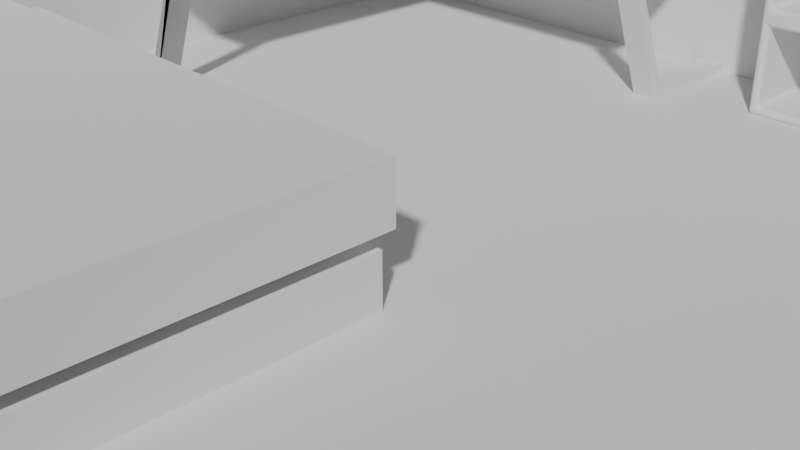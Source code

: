 # Source: emma_room.blend  (saved by Blender 4.0.36; exported with 4.5.12 LTS)
import bpy
from mathutils import Matrix  # noqa: F401  (used for matrix-valued properties, if any)

bpy.ops.wm.read_factory_settings(use_empty=True)
scene = bpy.context.scene
scene.name = 'Scene'

# ---- collections
col_collection = bpy.data.collections.new('Collection'); scene.collection.children.link(col_collection)

# ---- materials (node trees are filled in below, after node groups)
mat_neon = bpy.data.materials.new('neon')
mat_neon.use_transparent_shadow = False
mat_neon.diffuse_color = (0.8015, 0.7379, 0.7191, 1.0)

# ---- material node trees
mat_neon.use_nodes = True; mat_neon.node_tree.nodes.clear()
_N = mat_neon.node_tree.nodes; _L = mat_neon.node_tree.links
n0 = _N.new('ShaderNodeOutputMaterial'); n0.name = 'Material Output'; n0.location = (601, 246)
n1 = _N.new('ShaderNodeBsdfPrincipled'); n1.name = 'Principled BSDF'; n1.location = (-53, 242)
n1.inputs[0].default_value = (1.0, 0.07818, 0.3371, 1.0)
n1.inputs[3].default_value = 1.45
n2 = _N.new('ShaderNodeValToRGB'); n2.name = 'Color Ramp'; n2.location = (-462, 61)
while len(n2.color_ramp.elements) > 1: n2.color_ramp.elements.remove(n2.color_ramp.elements[-1])
n2.color_ramp.elements[0].position = 0.0; n2.color_ramp.elements[0].color = (5.0, 5.0, 5.0, 1.0)
_e = n2.color_ramp.elements.new(0.3727); _e.color = (0.0, 0.0, 0.0, 1.0)
n3 = _N.new('ShaderNodeLayerWeight'); n3.name = 'Layer Weight'; n3.location = (-761, 181)
n4 = _N.new('ShaderNodeValToRGB'); n4.name = 'Color Ramp.001'; n4.location = (-448, 305)
while len(n4.color_ramp.elements) > 1: n4.color_ramp.elements.remove(n4.color_ramp.elements[-1])
n4.color_ramp.elements[0].position = 0.0; n4.color_ramp.elements[0].color = (1.0, 0.3419, 0.5183, 1.0)
_e = n4.color_ramp.elements.new(0.4); _e.color = (5.0, 0.1156, 1.718, 1.0)
_L.new(n3.outputs[1], n2.inputs[0])
_L.new(n2.outputs[0], n1.inputs[28])
_L.new(n3.outputs[1], n4.inputs[0])
_L.new(n4.outputs[0], n1.inputs[27])
_L.new(n1.outputs[0], n0.inputs[0])
n0.is_active_output = True

# ---- world
world_world = bpy.data.worlds.new('World'); scene.world = world_world
world_world.use_nodes = True; world_world.node_tree.nodes.clear()
_N = world_world.node_tree.nodes; _L = world_world.node_tree.links
n0 = _N.new('ShaderNodeOutputWorld'); n0.name = 'World Output'; n0.location = (300, 300)
n1 = _N.new('ShaderNodeBackground'); n1.name = 'Background'; n1.location = (10, 300)
n1.inputs[0].default_value = (0.05088, 0.05088, 0.05088, 1.0)
_L.new(n1.outputs[0], n0.inputs[0])
n0.is_active_output = True
world_world.color = (0.05088, 0.05088, 0.05088)
world_world.use_sun_shadow = False
world_world.sun_shadow_jitter_overblur = 0.0

# ---- cameras
cam_camera = bpy.data.cameras.new('Camera')
cam_camera.clip_end = 100.0
cam_camera.ortho_scale = 7.314

# ---- meshes
me_cube_002 = bpy.data.meshes.new('Cube.002')
me_cube_002.from_pydata([(-1.0, -1.124, -1.0), (-1.0, -1.124, 1.0), (-1.0, 1.0, -1.0), (-1.0, 1.0, 1.0), (1.537, -1.124, -1.0), (1.537, 1.0, -1.0), (1.537, 1.0, 1.0)], [], [(0, 1, 3, 2), (2, 3, 6, 5), (2, 5, 4, 0)])
_uv = me_cube_002.uv_layers.new(name='UVMap')
_uv.uv.foreach_set('vector', [0.375, 0.0, 0.625, 0.0, 0.625, 0.25, 0.375, 0.25, 0.375, 0.25, 0.625, 0.25, 0.625, 0.5, 0.375, 0.5, 0.125, 0.5, 0.375, 0.5, 0.375, 0.75, 0.125, 0.75])
me_cube_002.update()
me_cube_003 = bpy.data.meshes.new('Cube.003')
me_cube_003.from_pydata([(-1.0, -1.0, 0.7527), (-1.0, -1.0, 1.0), (-1.0, 1.0, 0.7527), (-1.0, 1.0, 1.0), (1.0, -1.0, 0.7527), (1.0, -1.0, 1.0), (1.0, 1.0, 0.7527), (1.0, 1.0, 1.0), (4.091, 1.0, 1.0), (4.091, 1.0, 0.7527), (4.091, -1.0, 0.7527), (4.091, -1.0, 1.0), (-1.0, -1.0, 0.7527), (-1.0, -1.0, 1.0), (1.0, -1.0, 0.7527), (1.0, -1.0, 1.0), (-1.0, -4.04, 0.7527), (-1.0, -4.04, 1.0), (1.0, -4.04, 1.0), (1.0, -4.04, 0.7527), (-1.0, -4.04, 0.7527), (1.0, -4.04, 0.7527), (1.0, -4.04, 1.0), (-1.0, -4.04, 1.0)], [], [(0, 1, 3, 2), (2, 3, 7, 6), (7, 5, 11, 8), (1, 0, 16, 17), (2, 6, 4, 0), (7, 3, 1, 5), (9, 8, 11, 10), (6, 7, 8, 9), (5, 4, 10, 11), (4, 6, 9, 10), (1, 13, 23, 17), (4, 14, 21, 19), (19, 18, 17, 16), (18, 17, 23, 22), (16, 19, 21, 20), (13, 15, 22, 23), (12, 0, 16, 20), (15, 5, 18, 22), (4, 5, 18, 19), (14, 12, 20, 21)])
_uv = me_cube_003.uv_layers.new(name='UVMap')
_uv.uv.foreach_set('vector', [0.375, 0.0, 0.625, 0.0, 0.625, 0.25, 0.375, 0.25, 0.375, 0.25, 0.625, 0.25, 0.625, 0.5, 0.375, 0.5, 0.625, 0.5, 0.625, 0.75, 0.625, 0.75, 0.625, 0.5, 0.625, 0.0, 0.375, 0.0, 0.375, 0.0, 0.625, 0.0, 0.125, 0.5, 0.375, 0.5, 0.375, 0.75, 0.125, 0.75, 0.625, 0.5, 0.875, 0.5, 0.875, 0.75, 0.625, 0.75, 0.375, 0.5, 0.625, 0.5, 0.625, 0.75, 0.375, 0.75, 0.375, 0.5, 0.625, 0.5, 0.625, 0.5, 0.375, 0.5, 0.625, 0.75, 0.375, 0.75, 0.375, 0.75, 0.625, 0.75, 0.375, 0.75, 0.375, 0.5, 0.375, 0.5, 0.375, 0.75, 0.0, 0.0, 0.0, 0.0, 0.0, 0.0, 0.0, 0.0, 0.0, 0.0, 0.0, 0.0, 0.0, 0.0, 0.0, 0.0, 0.375, 0.75, 0.625, 0.75, 0.625, 1.0, 0.375, 1.0, 0.625, 0.75, 0.625, 1.0, 0.625, 1.0, 0.625, 0.75, 0.375, 1.0, 0.375, 0.75, 0.375, 0.75, 0.375, 1.0, 0.0, 0.0, 0.0, 0.0, 0.0, 0.0, 0.0, 0.0, 0.0, 0.0, 0.0, 0.0, 0.0, 0.0, 0.0, 0.0, 0.0, 0.0, 0.0, 0.0, 0.0, 0.0, 0.0, 0.0, 0.375, 0.75, 0.625, 0.75, 0.625, 0.75, 0.375, 0.75, 0.0, 0.0, 0.0, 0.0, 0.0, 0.0, 0.0, 0.0])
me_cube_003.update()
me_cube_004 = bpy.data.meshes.new('Cube.004')
me_cube_004.from_pydata([(-2.741, -1.077, -0.9522), (-2.076, -1.076, 0.6507), (-2.741, -0.811, -0.9522), (-2.076, -0.8106, 0.6507), (-2.653, -1.076, -1.054), (-1.971, -1.076, 0.6499), (-2.653, -0.8106, -1.054), (-1.971, -0.8106, 0.6499), (-3.967, -1.076, -1.055), (-3.967, -0.8106, -1.055), (-3.966, -1.076, -0.9498), (-3.966, -0.8106, -0.9498), (-1.971, -1.076, 0.7308), (-1.971, -0.8106, 0.7308), (-2.075, -0.8106, 0.7316), (-2.075, -1.076, 0.7316), (-1.971, -0.8106, 0.6499), (-2.653, -0.8106, -1.054), (-1.971, -1.076, 0.6499), (-2.653, -1.076, -1.054), (-2.076, -0.8106, 0.6507), (-2.741, -0.811, -0.9522), (-2.076, -1.076, 0.6507), (-2.741, -1.077, -0.9522), (-2.075, -1.076, 0.7316), (-2.075, -0.8106, 0.7316), (-1.971, -0.8106, 0.7308), (-1.971, -1.076, 0.7308), (-3.966, -0.8106, -0.9498), (-3.966, -1.076, -0.9498), (-3.967, -0.8106, -1.055), (-3.967, -1.076, -1.055), (0.8566, 3.961, -1.055), (1.122, 3.961, -1.055), (0.8566, 3.959, -0.9498), (1.122, 3.959, -0.9498), (0.8566, 1.964, 0.7308), (1.122, 1.964, 0.7308), (1.122, 2.069, 0.7316), (0.8566, 2.069, 0.7316), (1.122, 1.965, 0.6499), (1.122, 2.646, -1.054), (0.8566, 1.965, 0.6499), (0.8566, 2.646, -1.054), (1.122, 2.07, 0.6507), (1.122, 2.735, -0.9522), (0.8566, 2.07, 0.6507), (0.8561, 2.735, -0.9522)], [], [(0, 1, 3, 2), (2, 3, 7, 6), (6, 7, 5, 4), (4, 5, 1, 0), (2, 6, 30, 28), (3, 1, 24, 25), (11, 9, 8, 10), (22, 18, 12, 15), (13, 14, 15, 12), (18, 16, 13, 12), (23, 21, 11, 10), (16, 20, 14, 13), (21, 17, 9, 11), (21, 20, 16, 17), (23, 22, 20, 21), (19, 18, 22, 23), (20, 22, 15, 14), (17, 16, 18, 19), (26, 25, 24, 27), (1, 5, 27, 24), (7, 3, 25, 26), (5, 7, 26, 27), (28, 30, 31, 29), (0, 2, 28, 29), (6, 4, 31, 30), (4, 0, 29, 31), (17, 19, 8, 9), (19, 23, 10, 8), (35, 33, 32, 34), (46, 42, 36, 39), (37, 38, 39, 36), (42, 40, 37, 36), (47, 45, 35, 34), (40, 44, 38, 37), (45, 41, 33, 35), (45, 44, 40, 41), (47, 46, 44, 45), (43, 42, 46, 47), (44, 46, 39, 38), (41, 40, 42, 43), (41, 43, 32, 33), (43, 47, 34, 32)])
_uv = me_cube_004.uv_layers.new(name='UVMap')
_uv.uv.foreach_set('vector', [0.375, 0.0, 0.625, 0.0, 0.625, 0.25, 0.375, 0.25, 0.375, 0.25, 0.625, 0.25, 0.625, 0.5, 0.375, 0.5, 0.375, 0.5, 0.625, 0.5, 0.625, 0.75, 0.375, 0.75, 0.375, 0.75, 0.625, 0.75, 0.625, 1.0, 0.375, 1.0, 0.375, 0.25, 0.375, 0.5, 0.375, 0.5, 0.375, 0.25, 0.625, 0.25, 0.625, 0.0, 0.625, 0.0, 0.625, 0.25, 0.125, 0.5, 0.375, 0.5, 0.375, 0.75, 0.125, 0.75, 0.625, 1.0, 0.625, 0.75, 0.625, 0.75, 0.625, 1.0, 0.625, 0.5, 0.875, 0.5, 0.875, 0.75, 0.625, 0.75, 0.625, 0.75, 0.625, 0.5, 0.625, 0.5, 0.625, 0.75, 0.375, 0.0, 0.375, 0.25, 0.375, 0.25, 0.375, 0.0, 0.625, 0.5, 0.625, 0.25, 0.625, 0.25, 0.625, 0.5, 0.375, 0.25, 0.375, 0.5, 0.375, 0.5, 0.375, 0.25, 0.375, 0.25, 0.625, 0.25, 0.625, 0.5, 0.375, 0.5, 0.375, 0.0, 0.625, 0.0, 0.625, 0.25, 0.375, 0.25, 0.375, 0.75, 0.625, 0.75, 0.625, 1.0, 0.375, 1.0, 0.625, 0.25, 0.625, 0.0, 0.625, 0.0, 0.625, 0.25, 0.375, 0.5, 0.625, 0.5, 0.625, 0.75, 0.375, 0.75, 0.625, 0.5, 0.875, 0.5, 0.875, 0.75, 0.625, 0.75, 0.625, 1.0, 0.625, 0.75, 0.625, 0.75, 0.625, 1.0, 0.625, 0.5, 0.625, 0.25, 0.625, 0.25, 0.625, 0.5, 0.625, 0.75, 0.625, 0.5, 0.625, 0.5, 0.625, 0.75, 0.125, 0.5, 0.375, 0.5, 0.375, 0.75, 0.125, 0.75, 0.375, 0.0, 0.375, 0.25, 0.375, 0.25, 0.375, 0.0, 0.375, 0.5, 0.375, 0.75, 0.375, 0.75, 0.375, 0.5, 0.375, 0.75, 0.375, 1.0, 0.375, 1.0, 0.375, 0.75, 0.375, 0.5, 0.375, 0.75, 0.375, 0.75, 0.375, 0.5, 0.375, 0.75, 0.375, 1.0, 0.375, 1.0, 0.375, 0.75, 0.125, 0.5, 0.375, 0.5, 0.375, 0.75, 0.125, 0.75, 0.625, 1.0, 0.625, 0.75, 0.625, 0.75, 0.625, 1.0, 0.625, 0.5, 0.875, 0.5, 0.875, 0.75, 0.625, 0.75, 0.625, 0.75, 0.625, 0.5, 0.625, 0.5, 0.625, 0.75, 0.375, 0.0, 0.375, 0.25, 0.375, 0.25, 0.375, 0.0, 0.625, 0.5, 0.625, 0.25, 0.625, 0.25, 0.625, 0.5, 0.375, 0.25, 0.375, 0.5, 0.375, 0.5, 0.375, 0.25, 0.375, 0.25, 0.625, 0.25, 0.625, 0.5, 0.375, 0.5, 0.375, 0.0, 0.625, 0.0, 0.625, 0.25, 0.375, 0.25, 0.375, 0.75, 0.625, 0.75, 0.625, 1.0, 0.375, 1.0, 0.625, 0.25, 0.625, 0.0, 0.625, 0.0, 0.625, 0.25, 0.375, 0.5, 0.625, 0.5, 0.625, 0.75, 0.375, 0.75, 0.375, 0.5, 0.375, 0.75, 0.375, 0.75, 0.375, 0.5, 0.375, 0.75, 0.375, 1.0, 0.375, 1.0, 0.375, 0.75])
me_cube_004.update()
me_cube = bpy.data.meshes.new('Cube')
me_cube.from_pydata([(-2.851, 0.03302, -1.0), (-2.851, 0.03302, 5.102), (-2.851, 1.0, -1.0), (-2.851, 1.0, 5.102), (1.713, 0.03302, -1.0), (1.713, 0.03302, 5.102), (1.713, 1.0, -1.0), (1.713, 1.0, 5.102), (-2.851, 0.03302, 0.01696), (-2.851, 0.03302, 1.034), (-2.851, 0.03302, 2.051), (-2.851, 0.03302, 3.068), (-2.851, 0.03302, 4.085), (-2.851, 1.0, 4.085), (-2.851, 1.0, 3.068), (-2.851, 1.0, 2.051), (-2.851, 1.0, 1.034), (-2.851, 1.0, 0.01696), (1.713, 1.0, 4.085), (1.713, 1.0, 3.068), (1.713, 1.0, 2.051), (1.713, 1.0, 1.034), (1.713, 1.0, 0.01696), (1.713, 0.03302, 4.085), (1.713, 0.03302, 3.068), (1.713, 0.03302, 2.051), (1.713, 0.03302, 1.034), (1.713, 0.03302, 0.01696), (1.622, 0.03302, 4.176), (1.622, 0.03302, 5.01), (-2.759, 0.03302, 5.01), (-2.759, 0.03302, 4.176), (1.622, 0.03302, -0.9084), (1.622, 0.03302, -0.07465), (-2.759, 0.03302, -0.07465), (-2.759, 0.03302, -0.9084), (1.622, 0.03302, 0.1086), (1.622, 0.03302, 0.9423), (-2.759, 0.03302, 0.9423), (-2.759, 0.03302, 0.1086), (1.622, 0.03302, 1.126), (1.622, 0.03302, 1.959), (-2.759, 0.03302, 1.959), (-2.759, 0.03302, 1.126), (1.622, 0.03302, 2.142), (1.622, 0.03302, 2.976), (-2.759, 0.03302, 2.976), (-2.759, 0.03302, 2.142), (1.622, 0.03302, 3.159), (1.622, 0.03302, 3.993), (-2.759, 0.03302, 3.993), (-2.759, 0.03302, 3.159), (1.622, 0.9337, 5.01), (1.622, 0.9337, 4.176), (-2.759, 0.9337, 4.176), (-2.759, 0.9337, 5.01), (1.622, 0.9337, -0.07465), (1.622, 0.9337, -0.9084), (-2.759, 0.9337, -0.9084), (-2.759, 0.9337, -0.07465), (1.622, 0.9337, 0.9423), (1.622, 0.9337, 0.1086), (-2.759, 0.9337, 0.1086), (-2.759, 0.9337, 0.9423), (1.622, 0.9337, 1.959), (1.622, 0.9337, 1.126), (-2.759, 0.9337, 1.126), (-2.759, 0.9337, 1.959), (1.622, 0.9337, 2.976), (1.622, 0.9337, 2.142), (-2.759, 0.9337, 2.142), (-2.759, 0.9337, 2.976), (1.622, 0.9337, 3.993), (1.622, 0.9337, 3.159), (-2.759, 0.9337, 3.159), (-2.759, 0.9337, 3.993)], [], [(12, 1, 3, 13), (13, 3, 7, 18), (18, 7, 5, 23), (28, 29, 52, 53), (2, 6, 4, 0), (7, 3, 1, 5), (50, 51, 74, 75), (46, 47, 70, 71), (49, 50, 75, 72), (42, 43, 66, 67), (45, 46, 71, 68), (6, 22, 27, 4), (22, 21, 26, 27), (21, 20, 25, 26), (20, 19, 24, 25), (19, 18, 23, 24), (2, 17, 22, 6), (17, 16, 21, 22), (16, 15, 20, 21), (15, 14, 19, 20), (14, 13, 18, 19), (0, 8, 17, 2), (8, 9, 16, 17), (9, 10, 15, 16), (10, 11, 14, 15), (11, 12, 13, 14), (23, 5, 29, 28), (5, 1, 30, 29), (1, 12, 31, 30), (12, 23, 28, 31), (4, 27, 33, 32), (27, 8, 34, 33), (8, 0, 35, 34), (0, 4, 32, 35), (27, 26, 37, 36), (26, 9, 38, 37), (9, 8, 39, 38), (8, 27, 36, 39), (26, 25, 41, 40), (25, 10, 42, 41), (10, 9, 43, 42), (9, 26, 40, 43), (25, 24, 45, 44), (24, 11, 46, 45), (11, 10, 47, 46), (10, 25, 44, 47), (24, 23, 49, 48), (23, 12, 50, 49), (12, 11, 51, 50), (11, 24, 48, 51), (53, 52, 55, 54), (57, 56, 59, 58), (61, 60, 63, 62), (65, 64, 67, 66), (69, 68, 71, 70), (73, 72, 75, 74), (32, 33, 56, 57), (31, 28, 53, 54), (36, 37, 60, 61), (35, 32, 57, 58), (40, 41, 64, 65), (29, 30, 55, 52), (39, 36, 61, 62), (44, 45, 68, 69), (33, 34, 59, 56), (43, 40, 65, 66), (48, 49, 72, 73), (30, 31, 54, 55), (37, 38, 63, 60), (47, 44, 69, 70), (34, 35, 58, 59), (41, 42, 67, 64), (51, 48, 73, 74), (38, 39, 62, 63)])
_uv = me_cube.uv_layers.new(name='UVMap')
_uv.uv.foreach_set('vector', [0.5833, 0.0, 0.625, 0.0, 0.625, 0.25, 0.5833, 0.25, 0.5833, 0.25, 0.625, 0.25, 0.625, 0.5, 0.5833, 0.5, 0.5833, 0.5, 0.625, 0.5, 0.625, 0.75, 0.5833, 0.75, 0.5871, 0.755, 0.6212, 0.755, 0.6212, 0.755, 0.5871, 0.755, 0.125, 0.5, 0.375, 0.5, 0.375, 0.75, 0.125, 0.75, 0.625, 0.5, 0.875, 0.5, 0.875, 0.75, 0.625, 0.75, 0.5796, 0.995, 0.5454, 0.995, 0.5454, 0.995, 0.5796, 0.995, 0.5379, 0.995, 0.5038, 0.995, 0.5038, 0.995, 0.5379, 0.995, 0.5796, 0.755, 0.5796, 0.995, 0.5796, 0.995, 0.5796, 0.755, 0.4962, 0.995, 0.4621, 0.995, 0.4621, 0.995, 0.4962, 0.995, 0.5379, 0.755, 0.5379, 0.995, 0.5379, 0.995, 0.5379, 0.755, 0.375, 0.5, 0.4167, 0.5, 0.4167, 0.75, 0.375, 0.75, 0.4167, 0.5, 0.4583, 0.5, 0.4583, 0.75, 0.4167, 0.75, 0.4583, 0.5, 0.5, 0.5, 0.5, 0.75, 0.4583, 0.75, 0.5, 0.5, 0.5417, 0.5, 0.5417, 0.75, 0.5, 0.75, 0.5417, 0.5, 0.5833, 0.5, 0.5833, 0.75, 0.5417, 0.75, 0.375, 0.25, 0.4167, 0.25, 0.4167, 0.5, 0.375, 0.5, 0.4167, 0.25, 0.4583, 0.25, 0.4583, 0.5, 0.4167, 0.5, 0.4583, 0.25, 0.5, 0.25, 0.5, 0.5, 0.4583, 0.5, 0.5, 0.25, 0.5417, 0.25, 0.5417, 0.5, 0.5, 0.5, 0.5417, 0.25, 0.5833, 0.25, 0.5833, 0.5, 0.5417, 0.5, 0.375, 0.0, 0.4167, 0.0, 0.4167, 0.25, 0.375, 0.25, 0.4167, 0.0, 0.4583, 0.0, 0.4583, 0.25, 0.4167, 0.25, 0.4583, 0.0, 0.5, 0.0, 0.5, 0.25, 0.4583, 0.25, 0.5, 0.0, 0.5417, 0.0, 0.5417, 0.25, 0.5, 0.25, 0.5417, 0.0, 0.5833, 0.0, 0.5833, 0.25, 0.5417, 0.25, 0.5833, 0.75, 0.625, 0.75, 0.6212, 0.755, 0.5871, 0.755, 0.625, 0.75, 0.625, 1.0, 0.6212, 0.995, 0.6212, 0.755, 0.625, 1.0, 0.5833, 1.0, 0.5871, 0.995, 0.6212, 0.995, 0.5833, 1.0, 0.5833, 0.75, 0.5871, 0.755, 0.5871, 0.995, 0.375, 0.75, 0.4167, 0.75, 0.4129, 0.755, 0.3788, 0.755, 0.4167, 0.75, 0.4167, 1.0, 0.4129, 0.995, 0.4129, 0.755, 0.4167, 1.0, 0.375, 1.0, 0.3788, 0.995, 0.4129, 0.995, 0.375, 1.0, 0.375, 0.75, 0.3788, 0.755, 0.3788, 0.995, 0.4167, 0.75, 0.4583, 0.75, 0.4546, 0.755, 0.4204, 0.755, 0.4583, 0.75, 0.4583, 1.0, 0.4546, 0.995, 0.4546, 0.755, 0.4583, 1.0, 0.4167, 1.0, 0.4204, 0.995, 0.4546, 0.995, 0.4167, 1.0, 0.4167, 0.75, 0.4204, 0.755, 0.4204, 0.995, 0.4583, 0.75, 0.5, 0.75, 0.4962, 0.755, 0.4621, 0.755, 0.5, 0.75, 0.5, 1.0, 0.4962, 0.995, 0.4962, 0.755, 0.5, 1.0, 0.4583, 1.0, 0.4621, 0.995, 0.4962, 0.995, 0.4583, 1.0, 0.4583, 0.75, 0.4621, 0.755, 0.4621, 0.995, 0.5, 0.75, 0.5417, 0.75, 0.5379, 0.755, 0.5038, 0.755, 0.5417, 0.75, 0.5417, 1.0, 0.5379, 0.995, 0.5379, 0.755, 0.5417, 1.0, 0.5, 1.0, 0.5038, 0.995, 0.5379, 0.995, 0.5, 1.0, 0.5, 0.75, 0.5038, 0.755, 0.5038, 0.995, 0.5417, 0.75, 0.5833, 0.75, 0.5796, 0.755, 0.5454, 0.755, 0.5833, 0.75, 0.5833, 1.0, 0.5796, 0.995, 0.5796, 0.755, 0.5833, 1.0, 0.5417, 1.0, 0.5454, 0.995, 0.5796, 0.995, 0.5417, 1.0, 0.5417, 0.75, 0.5454, 0.755, 0.5454, 0.995, 0.5871, 0.755, 0.6212, 0.755, 0.6212, 0.995, 0.5871, 0.995, 0.3788, 0.755, 0.4129, 0.755, 0.4129, 0.995, 0.3788, 0.995, 0.4204, 0.755, 0.4546, 0.755, 0.4546, 0.995, 0.4204, 0.995, 0.4621, 0.755, 0.4962, 0.755, 0.4962, 0.995, 0.4621, 0.995, 0.5038, 0.755, 0.5379, 0.755, 0.5379, 0.995, 0.5038, 0.995, 0.5454, 0.755, 0.5796, 0.755, 0.5796, 0.995, 0.5454, 0.995, 0.3788, 0.755, 0.4129, 0.755, 0.4129, 0.755, 0.3788, 0.755, 0.5871, 0.995, 0.5871, 0.755, 0.5871, 0.755, 0.5871, 0.995, 0.4204, 0.755, 0.4546, 0.755, 0.4546, 0.755, 0.4204, 0.755, 0.3788, 0.995, 0.3788, 0.755, 0.3788, 0.755, 0.3788, 0.995, 0.4621, 0.755, 0.4962, 0.755, 0.4962, 0.755, 0.4621, 0.755, 0.6212, 0.755, 0.6212, 0.995, 0.6212, 0.995, 0.6212, 0.755, 0.4204, 0.995, 0.4204, 0.755, 0.4204, 0.755, 0.4204, 0.995, 0.5038, 0.755, 0.5379, 0.755, 0.5379, 0.755, 0.5038, 0.755, 0.4129, 0.755, 0.4129, 0.995, 0.4129, 0.995, 0.4129, 0.755, 0.4621, 0.995, 0.4621, 0.755, 0.4621, 0.755, 0.4621, 0.995, 0.5454, 0.755, 0.5796, 0.755, 0.5796, 0.755, 0.5454, 0.755, 0.6212, 0.995, 0.5871, 0.995, 0.5871, 0.995, 0.6212, 0.995, 0.4546, 0.755, 0.4546, 0.995, 0.4546, 0.995, 0.4546, 0.755, 0.5038, 0.995, 0.5038, 0.755, 0.5038, 0.755, 0.5038, 0.995, 0.4129, 0.995, 0.3788, 0.995, 0.3788, 0.995, 0.4129, 0.995, 0.4962, 0.755, 0.4962, 0.995, 0.4962, 0.995, 0.4962, 0.755, 0.5454, 0.995, 0.5454, 0.755, 0.5454, 0.755, 0.5454, 0.995, 0.4546, 0.995, 0.4204, 0.995, 0.4204, 0.995, 0.4546, 0.995])
me_cube.update()
me_cube_001 = bpy.data.meshes.new('Cube.001')
me_cube_001.from_pydata([(-3.158, -1.525, -0.2493), (-3.158, -1.525, 0.2493), (-3.158, 1.525, -0.2493), (-3.158, 1.525, 0.2493), (3.158, -1.525, -0.2493), (3.158, -1.525, 0.2493), (3.158, 1.525, -0.2493), (3.158, 1.525, 0.2493)], [], [(0, 1, 3, 2), (2, 3, 7, 6), (6, 7, 5, 4), (4, 5, 1, 0), (2, 6, 4, 0), (7, 3, 1, 5)])
_uv = me_cube_001.uv_layers.new(name='UVMap')
_uv.uv.foreach_set('vector', [0.375, 0.0, 0.625, 0.0, 0.625, 0.25, 0.375, 0.25, 0.375, 0.25, 0.625, 0.25, 0.625, 0.5, 0.375, 0.5, 0.375, 0.5, 0.625, 0.5, 0.625, 0.75, 0.375, 0.75, 0.375, 0.75, 0.625, 0.75, 0.625, 1.0, 0.375, 1.0, 0.125, 0.5, 0.375, 0.5, 0.375, 0.75, 0.125, 0.75, 0.625, 0.5, 0.875, 0.5, 0.875, 0.75, 0.625, 0.75])
me_cube_001.update()
me_cube_006 = bpy.data.meshes.new('Cube.006')
me_cube_006.from_pydata([(-3.158, -1.525, -0.2564), (-3.158, -1.525, -0.02047), (-3.158, 1.525, -0.2564), (-3.158, 1.525, -0.02047), (3.158, -1.525, -0.2564), (3.158, -1.525, -0.02047), (3.158, 1.525, -0.2564), (3.158, 1.525, -0.02047)], [], [(0, 1, 3, 2), (2, 3, 7, 6), (6, 7, 5, 4), (4, 5, 1, 0), (2, 6, 4, 0), (7, 3, 1, 5)])
_uv = me_cube_006.uv_layers.new(name='UVMap')
_uv.uv.foreach_set('vector', [0.375, 0.0, 0.625, 0.0, 0.625, 0.25, 0.375, 0.25, 0.375, 0.25, 0.625, 0.25, 0.625, 0.5, 0.375, 0.5, 0.375, 0.5, 0.625, 0.5, 0.625, 0.75, 0.375, 0.75, 0.375, 0.75, 0.625, 0.75, 0.625, 1.0, 0.375, 1.0, 0.125, 0.5, 0.375, 0.5, 0.375, 0.75, 0.125, 0.75, 0.625, 0.5, 0.875, 0.5, 0.875, 0.75, 0.625, 0.75])
me_cube_006.update()
me_cube_005 = bpy.data.meshes.new('Cube.005')
me_cube_005.from_pydata([(-3.158, -1.525, -0.2493), (-3.158, -1.525, 0.2493), (-3.158, 1.525, -0.2493), (-3.158, 1.525, 0.2493), (3.158, -1.525, -0.2493), (3.158, -1.525, 0.2493), (3.158, 1.525, -0.2493), (3.158, 1.525, 0.2493), (-1.716, -1.57, -0.2679), (-1.716, -1.57, 0.2739), (-1.716, 1.57, -0.2679), (-1.716, 1.57, 0.2739), (3.25, -1.57, -0.2679), (3.25, -1.57, 0.2739), (3.25, 1.57, -0.2679), (3.25, 1.57, 0.2739)], [], [(0, 1, 3, 2), (2, 3, 7, 6), (6, 7, 5, 4), (4, 5, 1, 0), (2, 6, 4, 0), (7, 3, 1, 5), (8, 9, 11, 10), (10, 11, 15, 14), (14, 15, 13, 12), (12, 13, 9, 8), (10, 14, 12, 8), (15, 11, 9, 13)])
_uv = me_cube_005.uv_layers.new(name='UVMap')
_uv.uv.foreach_set('vector', [0.375, 0.0, 0.625, 0.0, 0.625, 0.25, 0.375, 0.25, 0.375, 0.25, 0.625, 0.25, 0.625, 0.5, 0.375, 0.5, 0.375, 0.5, 0.625, 0.5, 0.625, 0.75, 0.375, 0.75, 0.375, 0.75, 0.625, 0.75, 0.625, 1.0, 0.375, 1.0, 0.125, 0.5, 0.375, 0.5, 0.375, 0.75, 0.125, 0.75, 0.625, 0.5, 0.875, 0.5, 0.875, 0.75, 0.625, 0.75, 0.375, 0.0, 0.625, 0.0, 0.625, 0.25, 0.375, 0.25, 0.375, 0.25, 0.625, 0.25, 0.625, 0.5, 0.375, 0.5, 0.375, 0.5, 0.625, 0.5, 0.625, 0.75, 0.375, 0.75, 0.375, 0.75, 0.625, 0.75, 0.625, 1.0, 0.375, 1.0, 0.125, 0.5, 0.375, 0.5, 0.375, 0.75, 0.125, 0.75, 0.625, 0.5, 0.875, 0.5, 0.875, 0.75, 0.625, 0.75])
me_cube_005.update()
me_cube_010 = bpy.data.meshes.new('Cube.010')
me_cube_010.from_pydata([(-0.6381, -0.1329, -1.074), (-0.05638, -0.1329, 0.1672), (-0.6381, 0.1396, -1.074), (-0.05638, 0.1396, 0.1672), (-0.4973, -0.1329, -0.983), (-0.05638, -0.1329, 0.07057), (-0.4973, 0.1396, -0.983), (-0.05638, 0.1396, 0.07057), (-0.1675, -0.1329, 0.1672), (-0.1675, 0.1396, 0.1672), (-0.1139, 0.1396, 0.07057), (-0.1139, -0.1329, 0.07057), (-0.09232, 0.1396, -1.076), (-0.09232, -0.1329, -1.076), (-0.09011, 0.1396, -0.9791), (-0.09011, -0.1329, -0.9791), (0.01751, -1.067, -0.5873), (0.01751, -1.067, 0.9509), (0.01751, 1.065, -0.5873), (0.01751, 1.065, 0.9509), (0.1727, -0.9237, -0.4435), (0.1727, -0.9237, 0.8072), (0.1727, 0.921, -0.4435), (0.1727, 0.921, 0.8072), (0.1807, 1.065, 0.9509), (0.1807, 1.065, -0.5873), (0.1807, -1.067, -0.5873), (0.1807, -1.067, 0.9509), (0.09026, 0.921, 0.8072), (0.09026, 0.921, -0.4435), (0.09026, -0.9237, -0.4435), (0.09026, -0.9237, 0.8072), (-0.02568, 0.5317, -0.5873), (-0.05117, -0.001335, -0.5873), (-0.02568, -0.5344, -0.5873), (-0.02568, -0.5344, 0.9509), (-0.05117, -0.001335, 0.9509), (-0.02568, 0.5317, 0.9509), (0.1375, -0.5344, -0.5873), (0.112, -0.001335, -0.5873), (0.1375, 0.5317, -0.5873), (0.1375, 0.5317, 0.9509), (0.112, -0.001335, 0.9509), (0.1375, -0.5344, 0.9509), (0.1325, -0.4625, -0.4435), (0.112, -0.001335, -0.4435), (0.1325, 0.4598, -0.4435), (0.1325, 0.4598, 0.8072), (0.112, -0.001335, 0.8072), (0.1325, -0.4625, 0.8072), (0.04955, -0.4625, -0.4435), (0.02906, -0.001335, -0.4435), (0.04955, 0.4598, -0.4435), (0.04955, 0.4598, 0.8072), (0.02906, -0.001335, 0.8072), (0.04955, -0.4625, 0.8072)], [], [(8, 1, 3, 9), (9, 3, 7, 10), (10, 7, 5, 11), (11, 5, 1, 8), (4, 0, 13, 15), (7, 3, 1, 5), (4, 11, 8, 0), (6, 10, 11, 4), (2, 9, 10, 6), (0, 8, 9, 2), (12, 14, 15, 13), (2, 6, 14, 12), (0, 2, 12, 13), (6, 4, 15, 14), (32, 37, 19, 18), (18, 19, 24, 25), (49, 21, 31, 55), (26, 27, 17, 16), (34, 38, 26, 16), (43, 35, 17, 27), (23, 22, 25, 24), (44, 20, 26, 38), (47, 23, 24, 41), (20, 21, 27, 26), (50, 55, 31, 30), (22, 23, 28, 29), (21, 20, 30, 31), (46, 22, 29, 52), (20, 44, 50, 30), (44, 45, 51, 50), (45, 46, 52, 51), (29, 28, 53, 52), (52, 53, 54, 51), (51, 54, 55, 50), (21, 49, 43, 27), (49, 48, 42, 43), (48, 47, 41, 42), (22, 46, 40, 25), (46, 45, 39, 40), (45, 44, 38, 39), (24, 19, 37, 41), (41, 37, 36, 42), (42, 36, 35, 43), (18, 25, 40, 32), (32, 40, 39, 33), (33, 39, 38, 34), (23, 47, 53, 28), (47, 48, 54, 53), (48, 49, 55, 54), (16, 17, 35, 34), (34, 35, 36, 33), (33, 36, 37, 32)])
_uv = me_cube_010.uv_layers.new(name='UVMap')
_uv.uv.foreach_set('vector', [0.6111, 0.0, 0.625, 0.0, 0.625, 0.25, 0.6111, 0.25, 0.6111, 0.25, 0.625, 0.25, 0.625, 0.5, 0.6111, 0.5, 0.6111, 0.5, 0.625, 0.5, 0.625, 0.75, 0.6111, 0.75, 0.6111, 0.75, 0.625, 0.75, 0.625, 1.0, 0.6111, 1.0, 0.375, 0.75, 0.375, 1.0, 0.375, 1.0, 0.375, 0.75, 0.625, 0.5, 0.875, 0.5, 0.875, 0.75, 0.625, 0.75, 0.375, 0.75, 0.6111, 0.75, 0.6111, 1.0, 0.375, 1.0, 0.375, 0.5, 0.6111, 0.5, 0.6111, 0.75, 0.375, 0.75, 0.375, 0.25, 0.6111, 0.25, 0.6111, 0.5, 0.375, 0.5, 0.375, 0.0, 0.6111, 0.0, 0.6111, 0.25, 0.375, 0.25, 0.125, 0.5, 0.375, 0.5, 0.375, 0.75, 0.125, 0.75, 0.375, 0.25, 0.375, 0.5, 0.375, 0.5, 0.375, 0.25, 0.375, 0.0, 0.375, 0.25, 0.375, 0.25, 0.375, 0.0, 0.375, 0.5, 0.375, 0.75, 0.375, 0.75, 0.375, 0.5, 0.375, 0.1875, 0.625, 0.1875, 0.625, 0.25, 0.375, 0.25, 0.375, 0.25, 0.625, 0.25, 0.625, 0.5, 0.375, 0.5, 0.607, 0.6785, 0.607, 0.732, 0.607, 0.732, 0.607, 0.6785, 0.375, 0.75, 0.625, 0.75, 0.625, 1.0, 0.375, 1.0, 0.125, 0.6875, 0.375, 0.6875, 0.375, 0.75, 0.125, 0.75, 0.625, 0.6875, 0.875, 0.6875, 0.875, 0.75, 0.625, 0.75, 0.607, 0.518, 0.393, 0.518, 0.375, 0.5, 0.625, 0.5, 0.393, 0.6785, 0.393, 0.732, 0.375, 0.75, 0.375, 0.6875, 0.607, 0.5715, 0.607, 0.518, 0.625, 0.5, 0.625, 0.5625, 0.393, 0.732, 0.607, 0.732, 0.625, 0.75, 0.375, 0.75, 0.393, 0.6785, 0.607, 0.6785, 0.607, 0.732, 0.393, 0.732, 0.393, 0.518, 0.607, 0.518, 0.607, 0.518, 0.393, 0.518, 0.607, 0.732, 0.393, 0.732, 0.393, 0.732, 0.607, 0.732, 0.393, 0.5715, 0.393, 0.518, 0.393, 0.518, 0.393, 0.5715, 0.393, 0.732, 0.393, 0.6785, 0.393, 0.6785, 0.393, 0.732, 0.393, 0.6785, 0.393, 0.625, 0.393, 0.625, 0.393, 0.6785, 0.393, 0.625, 0.393, 0.5715, 0.393, 0.5715, 0.393, 0.625, 0.393, 0.518, 0.607, 0.518, 0.607, 0.5715, 0.393, 0.5715, 0.393, 0.5715, 0.607, 0.5715, 0.607, 0.625, 0.393, 0.625, 0.393, 0.625, 0.607, 0.625, 0.607, 0.6785, 0.393, 0.6785, 0.607, 0.732, 0.607, 0.6785, 0.625, 0.6875, 0.625, 0.75, 0.607, 0.6785, 0.607, 0.625, 0.625, 0.625, 0.625, 0.6875, 0.607, 0.625, 0.607, 0.5715, 0.625, 0.5625, 0.625, 0.625, 0.393, 0.518, 0.393, 0.5715, 0.375, 0.5625, 0.375, 0.5, 0.393, 0.5715, 0.393, 0.625, 0.375, 0.625, 0.375, 0.5625, 0.393, 0.625, 0.393, 0.6785, 0.375, 0.6875, 0.375, 0.625, 0.625, 0.5, 0.875, 0.5, 0.875, 0.5625, 0.625, 0.5625, 0.625, 0.5625, 0.875, 0.5625, 0.875, 0.625, 0.625, 0.625, 0.625, 0.625, 0.875, 0.625, 0.875, 0.6875, 0.625, 0.6875, 0.125, 0.5, 0.375, 0.5, 0.375, 0.5625, 0.125, 0.5625, 0.125, 0.5625, 0.375, 0.5625, 0.375, 0.625, 0.125, 0.625, 0.125, 0.625, 0.375, 0.625, 0.375, 0.6875, 0.125, 0.6875, 0.607, 0.518, 0.607, 0.5715, 0.607, 0.5715, 0.607, 0.518, 0.607, 0.5715, 0.607, 0.625, 0.607, 0.625, 0.607, 0.5715, 0.607, 0.625, 0.607, 0.6785, 0.607, 0.6785, 0.607, 0.625, 0.375, 0.0, 0.625, 0.0, 0.625, 0.0625, 0.375, 0.0625, 0.375, 0.0625, 0.625, 0.0625, 0.625, 0.125, 0.375, 0.125, 0.375, 0.125, 0.625, 0.125, 0.625, 0.1875, 0.375, 0.1875])
me_cube_010.update()
me_cube_012 = bpy.data.meshes.new('Cube.012')
me_cube_012.from_pydata([(-1.816, 1.156, -0.2617), (-1.816, 1.156, 0.352), (-1.816, 1.531, -0.2617), (-1.816, 1.531, 0.352), (-1.694, 1.156, -0.2617), (-1.694, 1.156, 0.352), (-1.694, 1.531, -0.2617), (-1.694, 1.531, 0.352), (-1.691, 1.156, -0.2617), (-1.691, 1.156, 0.3747), (-1.691, 1.531, -0.2617), (-1.691, 1.531, 0.3747), (-1.569, 1.156, -0.2617), (-1.569, 1.156, 0.3747), (-1.569, 1.531, -0.2617), (-1.569, 1.531, 0.3747), (-1.568, 1.156, -0.2617), (-1.568, 1.156, 0.345), (-1.568, 1.531, -0.2617), (-1.568, 1.531, 0.345), (-1.482, 1.156, -0.2617), (-1.482, 1.156, 0.345), (-1.482, 1.531, -0.2617), (-1.482, 1.531, 0.345), (-1.479, 1.156, -0.2617), (-1.479, 1.156, 0.363), (-1.479, 1.531, -0.2617), (-1.479, 1.531, 0.363), (-1.382, 1.156, -0.2617), (-1.382, 1.156, 0.363), (-1.382, 1.531, -0.2617), (-1.382, 1.531, 0.363), (-1.379, 1.156, -0.2617), (-1.379, 1.156, 0.3856), (-1.379, 1.531, -0.2617), (-1.379, 1.531, 0.3856), (-1.27, 1.156, -0.2617), (-1.27, 1.156, 0.3856), (-1.27, 1.531, -0.2617), (-1.27, 1.531, 0.3856), (-1.905, 1.156, -0.2617), (-1.905, 1.156, 0.3567), (-1.905, 1.531, -0.2617), (-1.905, 1.531, 0.3567), (-1.818, 1.156, -0.2617), (-1.818, 1.156, 0.3567), (-1.818, 1.531, -0.2617), (-1.818, 1.531, 0.3567), (-1.268, 1.156, -0.2617), (-1.268, 1.156, 0.3747), (-1.268, 1.531, -0.2617), (-1.268, 1.531, 0.3747), (-1.202, 1.156, -0.2617), (-1.202, 1.156, 0.3747), (-1.202, 1.531, -0.2617), (-1.202, 1.531, 0.3747), (-1.2, 1.156, -0.2617), (-1.2, 1.156, 0.3286), (-1.2, 1.531, -0.2617), (-1.2, 1.531, 0.3286), (-1.078, 1.156, -0.2617), (-1.078, 1.156, 0.3286), (-1.078, 1.531, -0.2617), (-1.078, 1.531, 0.3286), (-1.076, 1.156, -0.2617), (-1.076, 1.156, 0.3458), (-1.076, 1.531, -0.2617), (-1.076, 1.531, 0.3458), (-0.9629, 1.156, -0.2617), (-0.9629, 1.156, 0.3458), (-0.9629, 1.531, -0.2617), (-0.9629, 1.531, 0.3458), (-0.9609, 1.156, -0.2617), (-0.9609, 1.156, 0.377), (-0.9609, 1.531, -0.2617), (-0.9609, 1.531, 0.377), (-0.9036, 1.156, -0.2617), (-0.9036, 1.156, 0.377), (-0.9036, 1.531, -0.2617), (-0.9036, 1.531, 0.377), (-1.938, 1.349, -0.208), (-1.938, 1.506, 0.3494), (-2.253, 1.349, -0.208), (-2.253, 1.506, 0.3494), (-1.908, 1.396, -0.2523), (-1.908, 1.57, 0.3625), (-2.283, 1.396, -0.2523), (-2.283, 1.57, 0.3625), (-2.283, 1.341, -0.2367), (-1.908, 1.341, -0.2367), (-1.908, 1.514, 0.378), (-2.283, 1.514, 0.378), (-2.253, 1.349, -0.208), (-1.938, 1.349, -0.208), (-1.938, 1.506, 0.3494), (-2.253, 1.506, 0.3494), (-2.253, 1.381, -0.2169), (-1.938, 1.381, -0.2169), (-1.938, 1.538, 0.3405), (-2.253, 1.538, 0.3405)], [], [(0, 1, 3, 2), (2, 3, 7, 6), (6, 7, 5, 4), (4, 5, 1, 0), (2, 6, 4, 0), (7, 3, 1, 5), (8, 9, 11, 10), (10, 11, 15, 14), (14, 15, 13, 12), (12, 13, 9, 8), (10, 14, 12, 8), (15, 11, 9, 13), (16, 17, 19, 18), (18, 19, 23, 22), (22, 23, 21, 20), (20, 21, 17, 16), (18, 22, 20, 16), (23, 19, 17, 21), (24, 25, 27, 26), (26, 27, 31, 30), (30, 31, 29, 28), (28, 29, 25, 24), (26, 30, 28, 24), (31, 27, 25, 29), (32, 33, 35, 34), (34, 35, 39, 38), (38, 39, 37, 36), (36, 37, 33, 32), (34, 38, 36, 32), (39, 35, 33, 37), (40, 41, 43, 42), (42, 43, 47, 46), (46, 47, 45, 44), (44, 45, 41, 40), (42, 46, 44, 40), (47, 43, 41, 45), (48, 49, 51, 50), (50, 51, 55, 54), (54, 55, 53, 52), (52, 53, 49, 48), (50, 54, 52, 48), (55, 51, 49, 53), (56, 57, 59, 58), (58, 59, 63, 62), (62, 63, 61, 60), (60, 61, 57, 56), (58, 62, 60, 56), (63, 59, 57, 61), (64, 65, 67, 66), (66, 67, 71, 70), (70, 71, 69, 68), (68, 69, 65, 64), (66, 70, 68, 64), (71, 67, 65, 69), (72, 73, 75, 74), (74, 75, 79, 78), (78, 79, 77, 76), (76, 77, 73, 72), (74, 78, 76, 72), (79, 75, 73, 77), (81, 83, 95, 94), (88, 91, 87, 86), (86, 87, 85, 84), (84, 85, 90, 89), (88, 86, 84, 89), (87, 91, 90, 85), (80, 82, 88, 89), (81, 80, 89, 90), (83, 81, 90, 91), (82, 83, 91, 88), (94, 95, 99, 98), (82, 80, 93, 92), (83, 82, 92, 95), (80, 81, 94, 93), (97, 98, 99, 96), (92, 93, 97, 96), (95, 92, 96, 99), (93, 94, 98, 97)])
_uv = me_cube_012.uv_layers.new(name='UVMap')
_uv.uv.foreach_set('vector', [0.375, 0.0, 0.625, 0.0, 0.625, 0.25, 0.375, 0.25, 0.375, 0.25, 0.625, 0.25, 0.625, 0.5, 0.375, 0.5, 0.375, 0.5, 0.625, 0.5, 0.625, 0.75, 0.375, 0.75, 0.375, 0.75, 0.625, 0.75, 0.625, 1.0, 0.375, 1.0, 0.125, 0.5, 0.375, 0.5, 0.375, 0.75, 0.125, 0.75, 0.625, 0.5, 0.875, 0.5, 0.875, 0.75, 0.625, 0.75, 0.375, 0.0, 0.625, 0.0, 0.625, 0.25, 0.375, 0.25, 0.375, 0.25, 0.625, 0.25, 0.625, 0.5, 0.375, 0.5, 0.375, 0.5, 0.625, 0.5, 0.625, 0.75, 0.375, 0.75, 0.375, 0.75, 0.625, 0.75, 0.625, 1.0, 0.375, 1.0, 0.125, 0.5, 0.375, 0.5, 0.375, 0.75, 0.125, 0.75, 0.625, 0.5, 0.875, 0.5, 0.875, 0.75, 0.625, 0.75, 0.375, 0.0, 0.625, 0.0, 0.625, 0.25, 0.375, 0.25, 0.375, 0.25, 0.625, 0.25, 0.625, 0.5, 0.375, 0.5, 0.375, 0.5, 0.625, 0.5, 0.625, 0.75, 0.375, 0.75, 0.375, 0.75, 0.625, 0.75, 0.625, 1.0, 0.375, 1.0, 0.125, 0.5, 0.375, 0.5, 0.375, 0.75, 0.125, 0.75, 0.625, 0.5, 0.875, 0.5, 0.875, 0.75, 0.625, 0.75, 0.375, 0.0, 0.625, 0.0, 0.625, 0.25, 0.375, 0.25, 0.375, 0.25, 0.625, 0.25, 0.625, 0.5, 0.375, 0.5, 0.375, 0.5, 0.625, 0.5, 0.625, 0.75, 0.375, 0.75, 0.375, 0.75, 0.625, 0.75, 0.625, 1.0, 0.375, 1.0, 0.125, 0.5, 0.375, 0.5, 0.375, 0.75, 0.125, 0.75, 0.625, 0.5, 0.875, 0.5, 0.875, 0.75, 0.625, 0.75, 0.375, 0.0, 0.625, 0.0, 0.625, 0.25, 0.375, 0.25, 0.375, 0.25, 0.625, 0.25, 0.625, 0.5, 0.375, 0.5, 0.375, 0.5, 0.625, 0.5, 0.625, 0.75, 0.375, 0.75, 0.375, 0.75, 0.625, 0.75, 0.625, 1.0, 0.375, 1.0, 0.125, 0.5, 0.375, 0.5, 0.375, 0.75, 0.125, 0.75, 0.625, 0.5, 0.875, 0.5, 0.875, 0.75, 0.625, 0.75, 0.375, 0.0, 0.625, 0.0, 0.625, 0.25, 0.375, 0.25, 0.375, 0.25, 0.625, 0.25, 0.625, 0.5, 0.375, 0.5, 0.375, 0.5, 0.625, 0.5, 0.625, 0.75, 0.375, 0.75, 0.375, 0.75, 0.625, 0.75, 0.625, 1.0, 0.375, 1.0, 0.125, 0.5, 0.375, 0.5, 0.375, 0.75, 0.125, 0.75, 0.625, 0.5, 0.875, 0.5, 0.875, 0.75, 0.625, 0.75, 0.375, 0.0, 0.625, 0.0, 0.625, 0.25, 0.375, 0.25, 0.375, 0.25, 0.625, 0.25, 0.625, 0.5, 0.375, 0.5, 0.375, 0.5, 0.625, 0.5, 0.625, 0.75, 0.375, 0.75, 0.375, 0.75, 0.625, 0.75, 0.625, 1.0, 0.375, 1.0, 0.125, 0.5, 0.375, 0.5, 0.375, 0.75, 0.125, 0.75, 0.625, 0.5, 0.875, 0.5, 0.875, 0.75, 0.625, 0.75, 0.375, 0.0, 0.625, 0.0, 0.625, 0.25, 0.375, 0.25, 0.375, 0.25, 0.625, 0.25, 0.625, 0.5, 0.375, 0.5, 0.375, 0.5, 0.625, 0.5, 0.625, 0.75, 0.375, 0.75, 0.375, 0.75, 0.625, 0.75, 0.625, 1.0, 0.375, 1.0, 0.125, 0.5, 0.375, 0.5, 0.375, 0.75, 0.125, 0.75, 0.625, 0.5, 0.875, 0.5, 0.875, 0.75, 0.625, 0.75, 0.375, 0.0, 0.625, 0.0, 0.625, 0.25, 0.375, 0.25, 0.375, 0.25, 0.625, 0.25, 0.625, 0.5, 0.375, 0.5, 0.375, 0.5, 0.625, 0.5, 0.625, 0.75, 0.375, 0.75, 0.375, 0.75, 0.625, 0.75, 0.625, 1.0, 0.375, 1.0, 0.125, 0.5, 0.375, 0.5, 0.375, 0.75, 0.125, 0.75, 0.625, 0.5, 0.875, 0.5, 0.875, 0.75, 0.625, 0.75, 0.375, 0.0, 0.625, 0.0, 0.625, 0.25, 0.375, 0.25, 0.375, 0.25, 0.625, 0.25, 0.625, 0.5, 0.375, 0.5, 0.375, 0.5, 0.625, 0.5, 0.625, 0.75, 0.375, 0.75, 0.375, 0.75, 0.625, 0.75, 0.625, 1.0, 0.375, 1.0, 0.125, 0.5, 0.375, 0.5, 0.375, 0.75, 0.125, 0.75, 0.625, 0.5, 0.875, 0.5, 0.875, 0.75, 0.625, 0.75, 0.6133, 0.01986, 0.6133, 0.2301, 0.6133, 0.2301, 0.6133, 0.01986, 0.375, 0.25, 0.625, 0.25, 0.625, 0.5, 0.375, 0.5, 0.375, 0.5, 0.625, 0.5, 0.625, 0.75, 0.375, 0.75, 0.375, 0.75, 0.625, 0.75, 0.625, 1.0, 0.375, 1.0, 0.125, 0.5, 0.375, 0.5, 0.375, 0.75, 0.125, 0.75, 0.625, 0.5, 0.875, 0.5, 0.875, 0.75, 0.625, 0.75, 0.3867, 0.01986, 0.3867, 0.2301, 0.375, 0.25, 0.375, 0.0, 0.6133, 0.01986, 0.3867, 0.01986, 0.375, 0.0, 0.625, 0.0, 0.6133, 0.2301, 0.6133, 0.01986, 0.625, 0.0, 0.625, 0.25, 0.3867, 0.2301, 0.6133, 0.2301, 0.625, 0.25, 0.375, 0.25, 0.6133, 0.01986, 0.6133, 0.2301, 0.6133, 0.2301, 0.6133, 0.01986, 0.3867, 0.2301, 0.3867, 0.01986, 0.3867, 0.01986, 0.3867, 0.2301, 0.6133, 0.2301, 0.3867, 0.2301, 0.3867, 0.2301, 0.6133, 0.2301, 0.3867, 0.01986, 0.6133, 0.01986, 0.6133, 0.01986, 0.3867, 0.01986, 0.3867, 0.01986, 0.6133, 0.01986, 0.6133, 0.2301, 0.3867, 0.2301, 0.3867, 0.2301, 0.3867, 0.01986, 0.3867, 0.01986, 0.3867, 0.2301, 0.6133, 0.2301, 0.3867, 0.2301, 0.3867, 0.2301, 0.6133, 0.2301, 0.3867, 0.01986, 0.6133, 0.01986, 0.6133, 0.01986, 0.3867, 0.01986])
me_cube_012.update()
me_cylinder = bpy.data.meshes.new('Cylinder')
me_cylinder.from_pydata([(1.397, 0.5104, -1.086), (1.496, 0.5006, -1.086), (1.592, 0.4715, -1.086), (1.68, 0.4244, -1.086), (1.758, 0.3609, -1.086), (1.821, 0.2836, -1.086), (1.868, 0.1953, -1.086), (1.897, 0.09957, -1.086), (1.907, -2.213e-07, -1.086), (1.897, -0.09957, -1.086), (1.868, -0.1953, -1.086), (1.821, -0.2836, -1.086), (1.758, -0.3609, -1.086), (1.68, -0.4244, -1.086), (1.592, -0.4715, -1.086), (1.496, -0.5006, -1.086), (1.397, -0.5104, -1.086), (1.297, -0.5006, -1.086), (1.201, -0.4715, -1.086), (1.113, -0.4244, -1.086), (1.036, -0.3609, -1.086), (0.9724, -0.2836, -1.086), (0.9252, -0.1953, -1.086), (0.8962, -0.09957, -1.086), (0.8864, -2.213e-07, -1.086), (0.8962, 0.09957, -1.086), (0.9252, 0.1953, -1.086), (0.9724, 0.2836, -1.086), (1.036, 0.3609, -1.086), (1.113, 0.4244, -1.086), (1.201, 0.4715, -1.086), (1.297, 0.5006, -1.086), (1.397, 0.7866, 0.2782), (1.55, 0.7715, 0.2782), (1.698, 0.7267, 0.2782), (1.834, 0.654, 0.2782), (1.953, 0.5562, 0.2782), (2.051, 0.437, 0.2782), (2.123, 0.301, 0.2782), (2.168, 0.1535, 0.2782), (2.183, 6.409e-09, 0.2782), (2.168, -0.1535, 0.2782), (2.123, -0.301, 0.2782), (2.051, -0.437, 0.2782), (1.953, -0.5562, 0.2782), (1.834, -0.654, 0.2782), (1.698, -0.7267, 0.2782), (1.55, -0.7715, 0.2782), (1.397, -0.7866, 0.2782), (1.243, -0.7715, 0.2782), (1.096, -0.7267, 0.2782), (0.9597, -0.654, 0.2782), (0.8405, -0.5562, 0.2782), (0.7427, -0.437, 0.2782), (0.67, -0.301, 0.2782), (0.6253, -0.1535, 0.2782), (0.6101, 6.409e-09, 0.2782), (0.6253, 0.1535, 0.2782), (0.67, 0.301, 0.2782), (0.7427, 0.437, 0.2782), (0.8405, 0.5562, 0.2782), (0.9597, 0.654, 0.2782), (1.096, 0.7267, 0.2782), (1.243, 0.7715, 0.2782), (1.557, 0.8073, 0.4885), (1.397, 0.8231, 0.4885), (1.397, 0.8215, 0.2736), (1.712, 0.7605, 0.4885), (1.854, 0.6844, 0.4885), (1.979, 0.5821, 0.4885), (2.081, 0.4573, 0.4885), (2.157, 0.315, 0.4885), (2.204, 0.1606, 0.4885), (2.22, 3.829e-08, 0.4885), (2.204, -0.1606, 0.4885), (2.157, -0.315, 0.4885), (2.081, -0.4573, 0.4885), (1.979, -0.5821, 0.4885), (1.854, -0.6844, 0.4885), (1.712, -0.7605, 0.4885), (1.557, -0.8073, 0.4885), (1.397, -0.8231, 0.4885), (1.236, -0.8073, 0.4885), (1.082, -0.7605, 0.4885), (0.9394, -0.6844, 0.4885), (0.8147, -0.5821, 0.4885), (0.7123, -0.4573, 0.4885), (0.6363, -0.315, 0.4885), (0.5894, -0.1606, 0.4885), (0.5736, 3.829e-08, 0.4885), (0.5894, 0.1606, 0.4885), (0.6363, 0.315, 0.4885), (0.7123, 0.4573, 0.4885), (0.8147, 0.5821, 0.4885), (0.9394, 0.6844, 0.4885), (1.082, 0.7605, 0.4885), (1.236, 0.8073, 0.4885), (1.557, 0.8058, 0.2736), (1.711, 0.759, 0.2736), (1.853, 0.6831, 0.2736), (1.978, 0.5809, 0.2736), (2.08, 0.4564, 0.2736), (2.156, 0.3144, 0.2736), (2.202, 0.1603, 0.2736), (2.218, 6.693e-09, 0.2736), (2.202, -0.1603, 0.2736), (2.156, -0.3144, 0.2736), (2.08, -0.4564, 0.2736), (1.978, -0.5809, 0.2736), (1.853, -0.6831, 0.2736), (1.711, -0.759, 0.2736), (1.557, -0.8058, 0.2736), (1.397, -0.8215, 0.2736), (1.236, -0.8058, 0.2736), (1.082, -0.759, 0.2736), (0.9403, -0.6831, 0.2736), (0.8158, -0.5809, 0.2736), (0.7137, -0.4564, 0.2736), (0.6377, -0.3144, 0.2736), (0.591, -0.1603, 0.2736), (0.5752, 6.693e-09, 0.2736), (0.591, 0.1603, 0.2736), (0.6377, 0.3144, 0.2736), (0.7137, 0.4564, 0.2736), (0.8158, 0.5809, 0.2736), (0.9403, 0.6831, 0.2736), (1.082, 0.759, 0.2736), (1.236, 0.8058, 0.2736)], [], [(37, 36, 100, 101), (32, 63, 127, 66), (51, 50, 114, 115), (38, 37, 101, 102), (52, 51, 115, 116), (39, 38, 102, 103), (53, 52, 116, 117), (40, 39, 103, 104), (54, 53, 117, 118), (41, 40, 104, 105), (55, 54, 118, 119), (42, 41, 105, 106), (56, 55, 119, 120), (43, 42, 106, 107), (57, 56, 120, 121), (44, 43, 107, 108), (58, 57, 121, 122), (45, 44, 108, 109), (59, 58, 122, 123), (46, 45, 109, 110), (33, 32, 66, 97), (60, 59, 123, 124), (47, 46, 110, 111), (34, 33, 97, 98), (61, 60, 124, 125), (48, 47, 111, 112), (35, 34, 98, 99), (62, 61, 125, 126), (49, 48, 112, 113), (36, 35, 99, 100), (63, 62, 126, 127), (50, 49, 113, 114), (0, 1, 2, 3, 4, 5, 6, 7, 8, 9, 10, 11, 12, 13, 14, 15, 16, 17, 18, 19, 20, 21, 22, 23, 24, 25, 26, 27, 28, 29, 30, 31), (31, 63, 32, 0), (30, 62, 63, 31), (29, 61, 62, 30), (28, 60, 61, 29), (27, 59, 60, 28), (26, 58, 59, 27), (25, 57, 58, 26), (24, 56, 57, 25), (23, 55, 56, 24), (22, 54, 55, 23), (21, 53, 54, 22), (20, 52, 53, 21), (19, 51, 52, 20), (18, 50, 51, 19), (17, 49, 50, 18), (16, 48, 49, 17), (15, 47, 48, 16), (14, 46, 47, 15), (13, 45, 46, 14), (12, 44, 45, 13), (11, 43, 44, 12), (10, 42, 43, 11), (9, 41, 42, 10), (8, 40, 41, 9), (7, 39, 40, 8), (6, 38, 39, 7), (5, 37, 38, 6), (4, 36, 37, 5), (3, 35, 36, 4), (2, 34, 35, 3), (1, 33, 34, 2), (0, 32, 33, 1), (66, 65, 64, 97), (97, 64, 67, 98), (98, 67, 68, 99), (99, 68, 69, 100), (100, 69, 70, 101), (101, 70, 71, 102), (102, 71, 72, 103), (103, 72, 73, 104), (104, 73, 74, 105), (105, 74, 75, 106), (106, 75, 76, 107), (107, 76, 77, 108), (108, 77, 78, 109), (109, 78, 79, 110), (110, 79, 80, 111), (111, 80, 81, 112), (112, 81, 82, 113), (113, 82, 83, 114), (114, 83, 84, 115), (115, 84, 85, 116), (116, 85, 86, 117), (117, 86, 87, 118), (118, 87, 88, 119), (119, 88, 89, 120), (120, 89, 90, 121), (121, 90, 91, 122), (122, 91, 92, 123), (123, 92, 93, 124), (124, 93, 94, 125), (125, 94, 95, 126), (126, 95, 96, 127), (127, 96, 65, 66)])
_uv = me_cylinder.uv_layers.new(name='UVMap')
_uv.uv.foreach_set('vector', [0.8438, 0.9344, 0.875, 0.9344, 0.875, 0.9344, 0.8438, 0.9344, 0.0, 0.9344, 0.03125, 0.9344, 0.03125, 0.9344, 0.0, 0.9344, 0.4062, 0.9344, 0.4375, 0.9344, 0.4375, 0.9344, 0.4062, 0.9344, 0.8125, 0.9344, 0.8438, 0.9344, 0.8438, 0.9344, 0.8125, 0.9344, 0.375, 0.9344, 0.4062, 0.9344, 0.4062, 0.9344, 0.375, 0.9344, 0.7812, 0.9344, 0.8125, 0.9344, 0.8125, 0.9344, 0.7812, 0.9344, 0.3438, 0.9344, 0.375, 0.9344, 0.375, 0.9344, 0.3438, 0.9344, 0.75, 0.9344, 0.7812, 0.9344, 0.7812, 0.9344, 0.75, 0.9344, 0.3125, 0.9344, 0.3438, 0.9344, 0.3438, 0.9344, 0.3125, 0.9344, 0.7188, 0.9344, 0.75, 0.9344, 0.75, 0.9344, 0.7188, 0.9344, 0.2812, 0.9344, 0.3125, 0.9344, 0.3125, 0.9344, 0.2812, 0.9344, 0.6875, 0.9344, 0.7188, 0.9344, 0.7188, 0.9344, 0.6875, 0.9344, 0.25, 0.9344, 0.2812, 0.9344, 0.2812, 0.9344, 0.25, 0.9344, 0.6563, 0.9344, 0.6875, 0.9344, 0.6875, 0.9344, 0.6563, 0.9344, 0.2188, 0.9344, 0.25, 0.9344, 0.25, 0.9344, 0.2188, 0.9344, 0.625, 0.9344, 0.6563, 0.9344, 0.6563, 0.9344, 0.625, 0.9344, 0.1875, 0.9344, 0.2188, 0.9344, 0.2188, 0.9344, 0.1875, 0.9344, 0.5938, 0.9344, 0.625, 0.9344, 0.625, 0.9344, 0.5938, 0.9344, 0.1563, 0.9344, 0.1875, 0.9344, 0.1875, 0.9344, 0.1563, 0.9344, 0.5625, 0.9344, 0.5938, 0.9344, 0.5938, 0.9344, 0.5625, 0.9344, 0.9688, 0.9344, 1.0, 0.9344, 1.0, 0.9344, 0.9688, 0.9344, 0.125, 0.9344, 0.1563, 0.9344, 0.1563, 0.9344, 0.125, 0.9344, 0.5312, 0.9344, 0.5625, 0.9344, 0.5625, 0.9344, 0.5312, 0.9344, 0.9375, 0.9344, 0.9688, 0.9344, 0.9688, 0.9344, 0.9375, 0.9344, 0.09375, 0.9344, 0.125, 0.9344, 0.125, 0.9344, 0.09375, 0.9344, 0.5, 0.9344, 0.5312, 0.9344, 0.5312, 0.9344, 0.5, 0.9344, 0.9062, 0.9344, 0.9375, 0.9344, 0.9375, 0.9344, 0.9062, 0.9344, 0.0625, 0.9344, 0.09375, 0.9344, 0.09375, 0.9344, 0.0625, 0.9344, 0.4687, 0.9344, 0.5, 0.9344, 0.5, 0.9344, 0.4687, 0.9344, 0.875, 0.9344, 0.9062, 0.9344, 0.9062, 0.9344, 0.875, 0.9344, 0.03125, 0.9344, 0.0625, 0.9344, 0.0625, 0.9344, 0.03125, 0.9344, 0.4375, 0.9344, 0.4687, 0.9344, 0.4687, 0.9344, 0.4375, 0.9344, 0.75, 0.49, 0.7968, 0.4854, 0.8418, 0.4717, 0.8833, 0.4496, 0.9197, 0.4197, 0.9496, 0.3833, 0.9717, 0.3418, 0.9854, 0.2968, 0.99, 0.25, 0.9854, 0.2032, 0.9717, 0.1582, 0.9496, 0.1167, 0.9197, 0.08029, 0.8833, 0.05045, 0.8418, 0.02827, 0.7968, 0.01461, 0.75, 0.01, 0.7032, 0.01461, 0.6582, 0.02827, 0.6167, 0.05045, 0.5803, 0.08029, 0.5504, 0.1167, 0.5283, 0.1582, 0.5146, 0.2032, 0.51, 0.25, 0.5146, 0.2968, 0.5283, 0.3418, 0.5504, 0.3833, 0.5803, 0.4197, 0.6167, 0.4496, 0.6582, 0.4717, 0.7032, 0.4854, 0.03125, 0.5, 0.03125, 0.9344, 0.0, 0.9344, 0.0, 0.5, 0.0625, 0.5, 0.0625, 0.9344, 0.03125, 0.9344, 0.03125, 0.5, 0.09375, 0.5, 0.09375, 0.9344, 0.0625, 0.9344, 0.0625, 0.5, 0.125, 0.5, 0.125, 0.9344, 0.09375, 0.9344, 0.09375, 0.5, 0.1562, 0.5, 0.1563, 0.9344, 0.125, 0.9344, 0.125, 0.5, 0.1875, 0.5, 0.1875, 0.9344, 0.1563, 0.9344, 0.1562, 0.5, 0.2188, 0.5, 0.2188, 0.9344, 0.1875, 0.9344, 0.1875, 0.5, 0.25, 0.5, 0.25, 0.9344, 0.2188, 0.9344, 0.2188, 0.5, 0.2812, 0.5, 0.2812, 0.9344, 0.25, 0.9344, 0.25, 0.5, 0.3125, 0.5, 0.3125, 0.9344, 0.2812, 0.9344, 0.2812, 0.5, 0.3438, 0.5, 0.3438, 0.9344, 0.3125, 0.9344, 0.3125, 0.5, 0.375, 0.5, 0.375, 0.9344, 0.3438, 0.9344, 0.3438, 0.5, 0.4062, 0.5, 0.4062, 0.9344, 0.375, 0.9344, 0.375, 0.5, 0.4375, 0.5, 0.4375, 0.9344, 0.4062, 0.9344, 0.4062, 0.5, 0.4688, 0.5, 0.4687, 0.9344, 0.4375, 0.9344, 0.4375, 0.5, 0.5, 0.5, 0.5, 0.9344, 0.4687, 0.9344, 0.4688, 0.5, 0.5312, 0.5, 0.5312, 0.9344, 0.5, 0.9344, 0.5, 0.5, 0.5625, 0.5, 0.5625, 0.9344, 0.5312, 0.9344, 0.5312, 0.5, 0.5938, 0.5, 0.5938, 0.9344, 0.5625, 0.9344, 0.5625, 0.5, 0.625, 0.5, 0.625, 0.9344, 0.5938, 0.9344, 0.5938, 0.5, 0.6562, 0.5, 0.6563, 0.9344, 0.625, 0.9344, 0.625, 0.5, 0.6875, 0.5, 0.6875, 0.9344, 0.6563, 0.9344, 0.6562, 0.5, 0.7188, 0.5, 0.7188, 0.9344, 0.6875, 0.9344, 0.6875, 0.5, 0.75, 0.5, 0.75, 0.9344, 0.7188, 0.9344, 0.7188, 0.5, 0.7812, 0.5, 0.7812, 0.9344, 0.75, 0.9344, 0.75, 0.5, 0.8125, 0.5, 0.8125, 0.9344, 0.7812, 0.9344, 0.7812, 0.5, 0.8438, 0.5, 0.8438, 0.9344, 0.8125, 0.9344, 0.8125, 0.5, 0.875, 0.5, 0.875, 0.9344, 0.8438, 0.9344, 0.8438, 0.5, 0.9062, 0.5, 0.9062, 0.9344, 0.875, 0.9344, 0.875, 0.5, 0.9375, 0.5, 0.9375, 0.9344, 0.9062, 0.9344, 0.9062, 0.5, 0.9688, 0.5, 0.9688, 0.9344, 0.9375, 0.9344, 0.9375, 0.5, 1.0, 0.5, 1.0, 0.9344, 0.9688, 0.9344, 0.9688, 0.5, 1.0, 0.9344, 1.0, 1.0, 0.9688, 1.0, 0.9688, 0.9344, 0.9688, 0.9344, 0.9688, 1.0, 0.9375, 1.0, 0.9375, 0.9344, 0.9375, 0.9344, 0.9375, 1.0, 0.9062, 1.0, 0.9062, 0.9344, 0.9062, 0.9344, 0.9062, 1.0, 0.875, 1.0, 0.875, 0.9344, 0.875, 0.9344, 0.875, 1.0, 0.8438, 1.0, 0.8438, 0.9344, 0.8438, 0.9344, 0.8438, 1.0, 0.8125, 1.0, 0.8125, 0.9344, 0.8125, 0.9344, 0.8125, 1.0, 0.7812, 1.0, 0.7812, 0.9344, 0.7812, 0.9344, 0.7812, 1.0, 0.75, 1.0, 0.75, 0.9344, 0.75, 0.9344, 0.75, 1.0, 0.7188, 1.0, 0.7188, 0.9344, 0.7188, 0.9344, 0.7188, 1.0, 0.6875, 1.0, 0.6875, 0.9344, 0.6875, 0.9344, 0.6875, 1.0, 0.6562, 1.0, 0.6563, 0.9344, 0.6563, 0.9344, 0.6562, 1.0, 0.625, 1.0, 0.625, 0.9344, 0.625, 0.9344, 0.625, 1.0, 0.5938, 1.0, 0.5938, 0.9344, 0.5938, 0.9344, 0.5938, 1.0, 0.5625, 1.0, 0.5625, 0.9344, 0.5625, 0.9344, 0.5625, 1.0, 0.5312, 1.0, 0.5312, 0.9344, 0.5312, 0.9344, 0.5312, 1.0, 0.5, 1.0, 0.5, 0.9344, 0.5, 0.9344, 0.5, 1.0, 0.4688, 1.0, 0.4687, 0.9344, 0.4687, 0.9344, 0.4688, 1.0, 0.4375, 1.0, 0.4375, 0.9344, 0.4375, 0.9344, 0.4375, 1.0, 0.4062, 1.0, 0.4062, 0.9344, 0.4062, 0.9344, 0.4062, 1.0, 0.375, 1.0, 0.375, 0.9344, 0.375, 0.9344, 0.375, 1.0, 0.3438, 1.0, 0.3438, 0.9344, 0.3438, 0.9344, 0.3438, 1.0, 0.3125, 1.0, 0.3125, 0.9344, 0.3125, 0.9344, 0.3125, 1.0, 0.2812, 1.0, 0.2812, 0.9344, 0.2812, 0.9344, 0.2812, 1.0, 0.25, 1.0, 0.25, 0.9344, 0.25, 0.9344, 0.25, 1.0, 0.2188, 1.0, 0.2188, 0.9344, 0.2188, 0.9344, 0.2188, 1.0, 0.1875, 1.0, 0.1875, 0.9344, 0.1875, 0.9344, 0.1875, 1.0, 0.1562, 1.0, 0.1563, 0.9344, 0.1563, 0.9344, 0.1562, 1.0, 0.125, 1.0, 0.125, 0.9344, 0.125, 0.9344, 0.125, 1.0, 0.09375, 1.0, 0.09375, 0.9344, 0.09375, 0.9344, 0.09375, 1.0, 0.0625, 1.0, 0.0625, 0.9344, 0.0625, 0.9344, 0.0625, 1.0, 0.03125, 1.0, 0.03125, 0.9344, 0.03125, 0.9344, 0.03125, 1.0, 0.0, 1.0, 0.0, 0.9344])
me_cylinder.update()

# ---- curves / text
cu_plane = bpy.data.curves.new('Plane', 'CURVE')
cu_plane.dimensions = '3D'
_sp = cu_plane.splines.new('POLY'); _sp.points.add(13)
_sp.points.foreach_set('co', [1.937, -3.49e-09, -0.0002918, 0.0, 1.937, -3.49e-09, 0.5933, 0.0, 1.931, -2.159e-09, 0.6316, 0.0, 1.89, 1.475e-09, 0.6397, 0.0, 1.864, 6.44e-09, 0.6157, 0.0, 1.708, 3.421e-08, 0.3573, 0.0, 1.687, 3.608e-08, 0.3398, 0.0, 1.657, 3.606e-08, 0.3399, 0.0, 1.636, 3.416e-08, 0.3573, 0.0, 1.471, 5.081e-09, 0.6258, 0.0, 1.443, 8.986e-11, 0.6501, 0.0, 1.404, -3.564e-09, 0.642, 0.0, 1.4, -4.901e-09, 0.6038, 0.0, 1.4, -4.901e-09, 0.001459, 0.0])
_sp.order_v = 0
_sp.resolution_v = 0
_sp.use_endpoint_u = True
_sp = cu_plane.splines.new('POLY'); _sp.points.add(13)
_sp.points.foreach_set('co', [0.6169, -4.901e-09, -0.0002918, 0.0, 0.6169, -4.901e-09, 0.6038, 0.0, 0.6241, -3.564e-09, 0.642, 0.0, 0.6654, 8.986e-11, 0.6501, 0.0, 0.6935, 5.081e-09, 0.6258, 0.0, 0.8519, 3.416e-08, 0.3573, 0.0, 0.872, 3.606e-08, 0.3399, 0.0, 0.901, 3.608e-08, 0.3398, 0.0, 0.9212, 3.421e-08, 0.3573, 0.0, 1.079, 6.44e-09, 0.6157, 0.0, 1.106, 1.475e-09, 0.6397, 0.0, 1.147, -2.159e-09, 0.6316, 0.0, 1.154, -3.49e-09, 0.5933, 0.0, 1.154, -3.49e-09, -0.0002918, 0.0])
_sp.order_v = 0
_sp.resolution_v = 0
_sp.use_endpoint_u = True
_sp = cu_plane.splines.new('POLY'); _sp.points.add(5)
_sp.points.foreach_set('co', [2.093, -1.608e-09, 0.01021, 0.0, 2.355, -2.943e-09, 0.6133, 0.0, 2.369, -1.845e-09, 0.6372, 0.0, 2.408, 9.951e-10, 0.6373, 0.0, 2.426, 4.817e-09, 0.6138, 0.0, 2.694, 8.003e-08, 0.006712, 0.0])
_sp.order_v = 0
_sp.resolution_v = 0
_sp.use_endpoint_u = True
_sp = cu_plane.splines.new('POLY'); _sp.points.add(9)
_sp.points.foreach_set('co', [0.4506, -4.901e-09, 0.03648, 0.0, 0.1836, -4.901e-09, 0.03648, 0.0, 0.1516, -4.901e-09, 0.04504, 0.0, 0.1282, -4.901e-09, 0.06843, 0.0, 0.1197, -4.901e-09, 0.1004, 0.0, 0.1197, -4.901e-09, 0.5749, 0.0, 0.1282, -4.901e-09, 0.6069, 0.0, 0.1516, -4.901e-09, 0.6303, 0.0, 0.1836, -4.901e-09, 0.6388, 0.0, 0.4383, -4.901e-09, 0.6388, 0.0])
_sp.order_v = 0
_sp.resolution_v = 0
_sp.use_endpoint_u = True
_sp = cu_plane.splines.new('POLY'); _sp.points.add(1)
_sp.points.foreach_set('co', [2.223, 4.803e-08, 0.2448, 0.0, 2.568, 4.78e-08, 0.2466, 0.0])
_sp.order_v = 0
_sp.resolution_v = 0
_sp.use_endpoint_u = True
_sp = cu_plane.splines.new('POLY'); _sp.points.add(1)
_sp.points.foreach_set('co', [0.4068, -4.901e-09, 0.3447, 0.0, 0.1197, -4.901e-09, 0.3447, 0.0])
_sp.order_v = 0
_sp.resolution_v = 0
_sp.use_endpoint_u = True
cu_plane.materials.append(mat_neon)
cu_plane.bevel_depth = 0.04
cu_plane.fill_mode = 'FULL'

# ---- objects
ob_camera = bpy.data.objects.new('Camera', cam_camera)
ob_emma = bpy.data.objects.new('EMMA', cu_plane)
ob_cube = bpy.data.objects.new('Cube', me_cube_002)
ob_cube_001 = bpy.data.objects.new('Cube.001', me_cube_003)
ob_cube_002 = bpy.data.objects.new('Cube.002', me_cube_004)
ob_cube_003 = bpy.data.objects.new('Cube.003', me_cube)
ob_cube_004 = bpy.data.objects.new('Cube.004', me_cube_001)
ob_cube_005 = bpy.data.objects.new('Cube.005', me_cube_006)
ob_cube_006 = bpy.data.objects.new('Cube.006', me_cube_005)
ob_cube_008 = bpy.data.objects.new('Cube.008', me_cube_010)
ob_cube_009 = bpy.data.objects.new('Cube.009', me_cube_012)
ob_cylinder = bpy.data.objects.new('Cylinder', me_cylinder)

# ---- transforms, parenting, visibility, modifiers, constraints
ob_camera.location = (7.359, -6.926, 4.958)
ob_camera.rotation_euler = (1.109, 0.0, 0.8149)
ob_camera.lock_rotations_4d = False
ob_camera.empty_display_type = 'ARROWS'
ob_camera.color = (0.0, 0.0, 0.0, 0.0)
ob_camera.display_type = 'WIRE'
ob_camera.lineart.crease_threshold = 0.0
ob_emma.location = (4.37, 9.602, 2.749)
ob_emma.scale = (0.7303, 0.7303, 0.7303)
_m = ob_emma.modifiers.new('Subdivision', 'SUBSURF')
ob_cube.location = (0.0, 0.0, 4.884)
ob_cube.scale = (4.839, 4.839, 4.839)
_m = ob_cube.modifiers.new('Solidify', 'SOLIDIFY')
_m.thickness = 0.18
_m.use_even_offset = True
ob_cube_001.location = (-2.967, 2.961, 1.91)
ob_cube_002.location = (0.0, 0.0, 1.972)
ob_cube_003.location = (4.864, 2.965, 1.907)
_m = ob_cube_003.modifiers.new('Bevel', 'BEVEL')
_m.width = 0.05
_m.width_pct = 0.05
_m.segments = 5
ob_cube_004.location = (-0.8043, -3.901, 1.153)
ob_cube_005.location = (-0.8105, -3.921, 1.612)
ob_cube_005.scale = (0.8196, 0.8196, 0.8196)
ob_cube_006.location = (-0.8043, -3.901, 1.848)
ob_cube_008.location = (-2.614, 2.639, 3.987)
ob_cube_008.rotation_euler = (0.0, -0.0, -0.8437)
ob_cube_009.location = (4.576, 2.27, 4.313)
_m = ob_cube_009.modifiers.new('Bevel', 'BEVEL')
_m.width = 0.01
_m.width_pct = 0.01
_m.segments = 2
ob_cylinder.location = (4.252, 3.454, 4.361)
ob_cylinder.scale = (0.2708, 0.2708, 0.2708)
_m = ob_cylinder.modifiers.new('Solidify', 'SOLIDIFY')
_m.thickness = 0.1

# ---- collection membership
col_collection.objects.link(ob_camera)
col_collection.objects.link(ob_emma)
col_collection.objects.link(ob_cube)
col_collection.objects.link(ob_cube_001)
col_collection.objects.link(ob_cube_002)
col_collection.objects.link(ob_cube_003)
col_collection.objects.link(ob_cube_004)
col_collection.objects.link(ob_cube_005)
col_collection.objects.link(ob_cube_006)
col_collection.objects.link(ob_cube_008)
col_collection.objects.link(ob_cube_009)
col_collection.objects.link(ob_cylinder)

# ---- scene / render settings (as saved in the file)
scene.camera = ob_camera
scene.frame_start = 1; scene.frame_end = 250; scene.frame_set(1)
scene.render.engine = 'BLENDER_EEVEE_NEXT'
scene.cycles.sampling_pattern = 'TABULATED_SOBOL'
bpy.context.view_layer.update()

# ---- added for rendering (the .blend has no usable light): sun
light_auto_sun = bpy.data.lights.new('AutoSun', 'SUN')
light_auto_sun.energy = 3.0
light_auto_sun.angle = 0.0523599
ob_auto_sun = bpy.data.objects.new('AutoSun', light_auto_sun)
scene.collection.objects.link(ob_auto_sun)
ob_auto_sun.rotation_euler = (0.872665, 0.174533, 0.523599)
bpy.context.view_layer.update()
